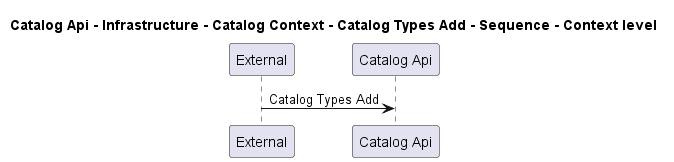

The diagram above was rendered by PlantUML. Its source (embedded in the PNG):
@startuml
!pragma layout smetana

title Catalog Api - Infrastructure - Catalog Context - Catalog Types Add - Sequence - Context level

participant "External" as C4InterFlow.SoftwareSystems.ExternalSystem
participant "Catalog Api" as dotnet.eShop.Architecture.SoftwareSystems.CatalogApi

C4InterFlow.SoftwareSystems.ExternalSystem -> dotnet.eShop.Architecture.SoftwareSystems.CatalogApi : Catalog Types Add


@enduml